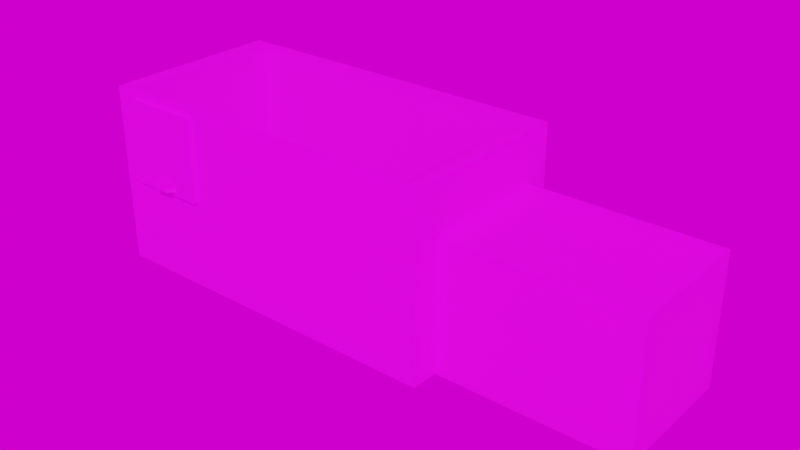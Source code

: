 # Source: compactor.blend  (saved by Blender 3.1.7; exported with 4.5.12 LTS)
import bpy
from mathutils import Matrix  # noqa: F401  (used for matrix-valued properties, if any)

bpy.ops.wm.read_factory_settings(use_empty=True)
scene = bpy.context.scene
scene.name = 'Scene'

# ---- collections
col_collection = bpy.data.collections.new('Collection'); scene.collection.children.link(col_collection)

# ---- images (referenced by path relative to the original .blend; pixels are not part of the script)
import os
ASSET_DIR = os.environ.get("B2B_ASSET_DIR", "")  # directory of the original .blend (textures are referenced by path, not embedded)
HERE = os.path.dirname(os.path.abspath(__file__))  # packed textures are extracted next to this script under _unpacked/

def load_image(name, relpath, width, height, colorspace="sRGB"):
    """Load a texture the original file referenced (path relative to the .blend, or extracted next to this script)."""
    p = next((c for c in (os.path.join(HERE, relpath), os.path.join(ASSET_DIR, relpath)) if relpath and os.path.exists(c)), "")
    if p:
        img = bpy.data.images.load(p, check_existing=True)
        img.name = name
    else:  # same state as the original file: an image datablock whose file is absent (Cycles renders it pink)
        img = bpy.data.images.new(name, width, height)
        img.source = "FILE"
        img.filepath = "//" + (relpath or name)
    img.colorspace_settings.name = colorspace
    return img
img_compactor = load_image('compactor', 'compactor.png', 1024, 1024, 'sRGB')
img_bathroom_1k_hdr = load_image('bathroom_1k.hdr', 'bathroom_1k.hdr', 1024, 1024, 'Linear Rec.709')

# ---- materials (node trees are filled in below, after node groups)
mat_material = bpy.data.materials.new('Material')
mat_material.use_transparent_shadow = False

# ---- material node trees
mat_material.use_nodes = True; mat_material.node_tree.nodes.clear()
_N = mat_material.node_tree.nodes; _L = mat_material.node_tree.links
n0 = _N.new('ShaderNodeBsdfPrincipled'); n0.name = 'Principled BSDF'; n0.location = (10, 300)
n0.distribution = 'GGX'
n0.subsurface_method = 'RANDOM_WALK_SKIN'
n0.inputs[3].default_value = 1.45
n0.inputs[27].default_value = (0.0, 0.0, 0.0, 1.0)
n0.inputs[28].default_value = 1.0
n1 = _N.new('ShaderNodeOutputMaterial'); n1.name = 'Material Output'; n1.location = (300, 300)
n2 = _N.new('ShaderNodeTexImage'); n2.name = 'Image Texture'; n2.location = (-280, 280)
n2.image = img_compactor
n2.interpolation = 'Closest'
_L.new(n0.outputs[0], n1.inputs[0])
_L.new(n2.outputs[0], n0.inputs[0])
n1.is_active_output = True

# ---- world
world_world = bpy.data.worlds.new('World'); scene.world = world_world
world_world.use_nodes = True; world_world.node_tree.nodes.clear()
_N = world_world.node_tree.nodes; _L = world_world.node_tree.links
n0 = _N.new('ShaderNodeTexEnvironment'); n0.name = 'Environment Texture'; n0.location = (-92, 328)
n0.image = img_bathroom_1k_hdr
n1 = _N.new('ShaderNodeOutputWorld'); n1.name = 'World Output.001'; n1.location = (328, 280)
_L.new(n0.outputs[0], n1.inputs[0])
n1.is_active_output = True
world_world.color = (0.05088, 0.05088, 0.05088)
world_world.use_sun_shadow = False
world_world.sun_shadow_jitter_overblur = 0.0

# ---- meshes
me_cube = bpy.data.meshes.new('Cube')
me_cube.from_pydata([(-3.185, -1.866, 0.4074), (-3.419, -1.735, 2.21), (-3.678, 1.792, -1.448), (-3.419, 1.661, 2.21), (3.578, -1.866, -1.448), (3.319, -1.735, 2.21), (3.578, 1.792, -1.448), (3.319, 1.661, 2.21), (-3.185, -1.866, 2.072), (-3.678, 1.792, 2.21), (3.578, 1.792, 2.21), (3.578, -1.866, 2.21), (-3.419, -1.735, -1.248), (-3.419, 1.661, -1.248), (3.319, 1.661, -1.248), (3.319, -1.735, -1.248), (-0.7759, 1.792, -1.448), (-2.363, 1.792, -1.448), (-2.363, 1.792, 2.21), (-0.7759, 1.792, 2.21), (-2.369, 1.661, 2.21), (-0.7781, 1.661, 2.21), (-0.7749, -1.735, 2.21), (-2.5, -1.735, 2.21), (-2.39, 1.661, -1.248), (-0.7778, 1.661, -1.248), (-0.778, -1.735, -1.248), (-2.431, -1.735, -1.248), (-2.447, -1.866, 0.4074), (-1.676, -1.866, 0.4074), (-1.676, -1.866, 2.072), (-2.502, -1.866, 2.21), (-3.678, -1.866, -1.448), (-3.678, -1.866, 2.21), (-2.406, -1.866, -1.448), (-2.508, -1.866, 2.072), (-0.7759, -1.866, -1.448), (-0.7759, -1.866, 2.21), (-3.185, -1.735, 2.072), (-2.507, -1.735, 2.072), (-3.185, -1.735, 0.4074), (-1.676, -1.735, 2.072), (-2.446, -1.735, 0.4074), (-1.676, -1.735, 0.4074)], [], [(32, 33, 9, 2), (6, 10, 11, 4), (5, 7, 14, 15), (1, 3, 9, 33), (7, 5, 11, 10), (23, 1, 33, 31), (24, 13, 12, 27), (3, 1, 12, 13), (5, 15, 26, 22), (20, 3, 13, 24), (21, 25, 14, 7), (21, 20, 24, 25), (27, 12, 1, 23, 39, 38, 40, 42), (23, 22, 26, 27, 42, 43, 41, 39), (19, 10, 6, 16), (25, 26, 15, 14), (25, 24, 27, 26), (22, 23, 31, 37), (3, 20, 18, 9), (20, 21, 19, 18), (5, 22, 37, 11), (11, 37, 36, 4), (2, 9, 18, 17), (17, 18, 19, 16), (21, 7, 10, 19), (8, 33, 32, 0), (0, 32, 34, 28), (35, 31, 33, 8), (28, 34, 36, 29), (29, 36, 37, 30), (30, 37, 31, 35), (35, 8, 38, 39), (38, 8, 0, 40), (35, 39, 41, 30), (29, 43, 42, 28), (40, 0, 28, 42), (43, 29, 30, 41)])
_uv = me_cube.uv_layers.new(name='UVMap')
_uv.uv.foreach_set('vector', [0.1123, 0.09957, 0.25, 0.09957, 0.25, 0.2373, 0.1123, 0.2373, 0.1123, 0.375, 0.25, 0.375, 0.25, 0.5127, 0.1123, 0.5127, 0.2549, 0.5078, 0.2549, 0.3799, 0.2549, 0.3799, 0.2549, 0.5078, 0.3828, 0.5078, 0.3828, 0.3799, 0.3877, 0.375, 0.3877, 0.5127, 0.2549, 0.3799, 0.2549, 0.5078, 0.25, 0.5127, 0.25, 0.375, 0.3654, 0.5078, 0.3828, 0.5078, 0.3877, 0.5127, 0.3654, 0.5127, 0.3633, 0.3799, 0.3828, 0.3799, 0.3828, 0.5078, 0.364, 0.5078, 0.3828, 0.3799, 0.3828, 0.5078, 0.3828, 0.5078, 0.3828, 0.3799, 0.2549, 0.5078, 0.2549, 0.5078, 0.3327, 0.5078, 0.3326, 0.5078, 0.3629, 0.3799, 0.3828, 0.3799, 0.3828, 0.3799, 0.3633, 0.3799, 0.3327, 0.3799, 0.3327, 0.3799, 0.2549, 0.3799, 0.2549, 0.3799, 0.3327, 0.3799, 0.3629, 0.3799, 0.3633, 0.3799, 0.3327, 0.3799, 0.364, 0.5078, 0.3828, 0.5078, 0.3828, 0.5078, 0.3654, 0.5078, 0.3654, 0.5078, 0.3784, 0.5078, 0.3784, 0.5078, 0.3643, 0.5078, 0.3654, 0.5078, 0.3326, 0.5078, 0.3327, 0.5078, 0.364, 0.5078, 0.3643, 0.5078, 0.3497, 0.5078, 0.3497, 0.5078, 0.3654, 0.5078, 0.25, 0.2924, 0.25, 0.375, 0.1123, 0.375, 0.1123, 0.2924, 0.3327, 0.3799, 0.3327, 0.5078, 0.2549, 0.5078, 0.2549, 0.3799, 0.3327, 0.3799, 0.3633, 0.3799, 0.364, 0.5078, 0.3327, 0.5078, 0.3326, 0.5078, 0.3654, 0.5078, 0.3654, 0.5127, 0.3326, 0.5127, 0.3828, 0.3799, 0.3629, 0.3799, 0.3627, 0.375, 0.3877, 0.375, 0.3629, 0.3799, 0.3327, 0.3799, 0.3326, 0.375, 0.3627, 0.375, 0.2549, 0.5078, 0.3326, 0.5078, 0.3326, 0.5127, 0.25, 0.5127, 0.25, 0.5127, 0.25, 0.5953, 0.1123, 0.5953, 0.1123, 0.5127, 0.1123, 0.2373, 0.25, 0.2373, 0.25, 0.2623, 0.1123, 0.2622, 0.1123, 0.2622, 0.25, 0.2623, 0.25, 0.2924, 0.1123, 0.2924, 0.3327, 0.3799, 0.2549, 0.3799, 0.25, 0.375, 0.3326, 0.375, 0.2272, 0.6389, 0.25, 0.6504, 0.1123, 0.6504, 0.1351, 0.6389, 0.1351, 0.6389, 0.1123, 0.6504, 0.1123, 0.6263, 0.1351, 0.6232, 0.2272, 0.6245, 0.25, 0.6281, 0.25, 0.6504, 0.2272, 0.6389, 0.1351, 0.6232, 0.1123, 0.6263, 0.1123, 0.5953, 0.1351, 0.6068, 0.1351, 0.6068, 0.1123, 0.5953, 0.25, 0.5953, 0.2272, 0.6068, 0.2272, 0.6068, 0.25, 0.5953, 0.25, 0.6281, 0.2272, 0.6245, 0.2272, 0.6245, 0.2272, 0.6389, 0.2272, 0.6389, 0.2272, 0.6244, 0.2272, 0.6389, 0.2272, 0.6389, 0.1351, 0.6389, 0.1351, 0.6389, 0.2272, 0.6245, 0.2272, 0.6244, 0.2272, 0.6068, 0.2272, 0.6068, 0.1351, 0.6068, 0.1351, 0.6068, 0.1351, 0.6232, 0.1351, 0.6232, 0.1351, 0.6389, 0.1351, 0.6389, 0.1351, 0.6232, 0.1351, 0.6232, 0.1351, 0.6068, 0.1351, 0.6068, 0.2272, 0.6068, 0.2272, 0.6068])
me_cube.materials.append(mat_material)
me_cube.use_remesh_fix_poles = True
me_cube.use_remesh_preserve_attributes = False
me_cube.update()
me_cylinder_001 = bpy.data.meshes.new('Cylinder.001')
me_cylinder_001.from_pydata([(0.4609, 0.04, 0.007349), (0.6428, 0.04, 0.007349), (0.4609, 0.007349, -0.04), (0.6428, 0.007349, -0.04), (0.4609, -0.04, -0.007349), (0.6428, -0.04, -0.007349), (0.4609, -0.007349, 0.04), (0.6428, -0.007349, 0.04), (-0.7832, -0.0501, -1.716), (-0.7832, -0.0501, -0.0177), (-0.7832, 0.0501, -1.716), (-0.7832, 0.0501, -0.0177), (0.7687, -0.0501, -1.716), (0.7687, -0.0501, -0.0177), (0.7687, 0.0501, -1.716), (0.7687, 0.0501, -0.0177), (-0.3106, -0.03382, -1.618), (-0.3106, -0.03382, -1.547), (-0.224, -0.03382, -1.618), (-0.224, -0.03382, -1.547), (0.2962, -0.03382, -1.618), (0.2962, -0.03382, -1.547), (0.2096, -0.03382, -1.618), (0.2096, -0.03382, -1.547), (0.1535, -0.1676, -1.618), (-0.168, -0.1676, -1.618), (-0.168, -0.1676, -1.547), (0.1535, -0.1676, -1.547), (-0.168, -0.1969, -1.618), (0.1535, -0.1969, -1.618), (0.1535, -0.1969, -1.547), (-0.168, -0.1969, -1.547), (-0.6428, 0.04, 0.007349), (-0.4609, 0.04, 0.007349), (-0.6428, 0.007349, -0.04), (-0.4609, 0.007349, -0.04), (-0.6428, -0.04, -0.007349), (-0.4609, -0.04, -0.007349), (-0.6428, -0.007349, 0.04), (-0.4609, -0.007349, 0.04)], [], [(0, 1, 3, 2), (2, 3, 5, 4), (3, 1, 7, 5), (4, 5, 7, 6), (6, 7, 1, 0), (0, 2, 4, 6), (8, 9, 11, 10), (10, 11, 15, 14), (14, 15, 13, 12), (12, 13, 9, 8), (10, 14, 12, 8), (15, 11, 9, 13), (16, 17, 19, 18), (24, 27, 23, 22), (22, 23, 21, 20), (28, 31, 17, 16), (24, 22, 20, 29), (26, 19, 17, 31), (23, 27, 30, 21), (27, 26, 31, 30), (18, 25, 28, 16), (25, 24, 29, 28), (20, 21, 30, 29), (29, 30, 31, 28), (18, 19, 26, 25), (25, 26, 27, 24), (32, 33, 35, 34), (34, 35, 37, 36), (35, 33, 39, 37), (36, 37, 39, 38), (38, 39, 33, 32), (32, 34, 36, 38)])
_uv = me_cylinder_001.uv_layers.new(name='UVMap')
_uv.uv.foreach_set('vector', [0.9372, 0.9654, 0.9372, 0.9654, 0.9372, 0.9654, 0.9372, 0.9654, 0.9372, 0.9654, 0.9372, 0.9654, 0.9372, 0.9654, 0.9372, 0.9654, 0.9372, 0.9654, 0.9372, 0.9654, 0.9372, 0.9654, 0.9372, 0.9654, 0.9372, 0.9654, 0.9372, 0.9654, 0.9372, 0.9654, 0.9372, 0.9654, 0.9372, 0.9654, 0.9372, 0.9654, 0.9372, 0.9654, 0.9372, 0.9654, 0.9372, 0.9654, 0.9372, 0.9654, 0.9372, 0.9654, 0.9372, 0.9654, 0.7973, 0.6631, 0.8723, 0.6631, 0.8723, 0.7381, 0.7973, 0.7381, 0.7973, 0.7381, 0.8723, 0.7381, 0.8723, 0.8131, 0.7973, 0.8131, 0.7973, 0.8131, 0.8723, 0.8131, 0.8723, 0.8881, 0.7973, 0.8881, 0.7973, 0.8881, 0.8723, 0.8881, 0.8723, 0.9631, 0.7973, 0.9631, 0.7223, 0.8131, 0.7973, 0.8131, 0.7973, 0.8881, 0.7223, 0.8881, 0.8723, 0.8131, 0.9473, 0.8131, 0.9473, 0.8881, 0.8723, 0.8881, 0.7989, 0.2833, 0.8739, 0.2833, 0.8739, 0.3583, 0.7989, 0.3583, 0.7989, 0.4083, 0.8739, 0.4083, 0.8739, 0.4333, 0.7989, 0.4333, 0.7989, 0.4333, 0.8739, 0.4333, 0.8739, 0.5083, 0.7989, 0.5083, 0.7989, 0.5583, 0.8739, 0.5583, 0.8739, 0.5833, 0.7989, 0.5833, 0.7739, 0.4333, 0.7989, 0.4333, 0.7989, 0.5083, 0.7739, 0.5083, 0.9239, 0.4333, 0.9489, 0.4333, 0.9489, 0.5083, 0.9239, 0.5083, 0.8739, 0.4333, 0.8989, 0.4333, 0.8989, 0.5083, 0.8739, 0.5083, 0.8989, 0.4333, 0.9239, 0.4333, 0.9239, 0.5083, 0.8989, 0.5083, 0.7239, 0.4333, 0.7489, 0.4333, 0.7489, 0.5083, 0.7239, 0.5083, 0.7489, 0.4333, 0.7739, 0.4333, 0.7739, 0.5083, 0.7489, 0.5083, 0.7989, 0.5083, 0.8739, 0.5083, 0.8739, 0.5333, 0.7989, 0.5333, 0.7989, 0.5333, 0.8739, 0.5333, 0.8739, 0.5583, 0.7989, 0.5583, 0.7989, 0.3583, 0.8739, 0.3583, 0.8739, 0.3833, 0.7989, 0.3833, 0.7989, 0.3833, 0.8739, 0.3833, 0.8739, 0.4083, 0.7989, 0.4083, 0.9542, 0.9654, 0.9542, 0.9654, 0.9542, 0.9654, 0.9542, 0.9654, 0.9542, 0.9654, 0.9542, 0.9654, 0.9542, 0.9654, 0.9542, 0.9654, 0.9542, 0.9654, 0.9542, 0.9654, 0.9542, 0.9654, 0.9542, 0.9654, 0.9542, 0.9654, 0.9542, 0.9654, 0.9542, 0.9654, 0.9542, 0.9654, 0.9542, 0.9654, 0.9542, 0.9654, 0.9542, 0.9654, 0.9542, 0.9654, 0.9542, 0.9654, 0.9542, 0.9654, 0.9542, 0.9654, 0.9542, 0.9654])
me_cylinder_001.materials.append(mat_material)
me_cylinder_001.use_remesh_fix_poles = True
me_cylinder_001.use_remesh_preserve_attributes = False
me_cylinder_001.update()
me_cube_006 = bpy.data.meshes.new('Cube.006')
me_cube_006.from_pydata([(-0.4514, -0.2193, 0.2475), (-0.4514, 0.2193, 0.2475), (-0.4514, 0.2193, -0.2475), (-0.4514, -0.2193, -0.2475), (-0.7308, -1.491, 1.518), (-0.7308, 1.491, 1.518), (-0.7308, 1.491, -1.518), (-0.7308, -1.491, -1.518), (-0.4514, -1.572, 1.6), (-0.4514, 1.572, 1.6), (-0.4514, 1.572, -1.6), (-0.4514, -1.572, -1.6), (3.671, -0.2193, 0.2475), (3.671, 0.2193, 0.2475), (3.671, 0.2193, -0.2475), (3.671, -0.2193, -0.2475)], [], [(3, 2, 14, 15), (4, 5, 6, 7), (11, 8, 4, 7), (8, 9, 5, 4), (10, 11, 7, 6), (9, 10, 6, 5), (0, 1, 9, 8), (1, 2, 10, 9), (3, 0, 8, 11), (2, 3, 11, 10), (2, 1, 13, 14), (0, 3, 15, 12), (1, 0, 12, 13)])
_uv = me_cube_006.uv_layers.new(name='UVMap')
_uv.uv.foreach_set('vector', [0.2369, 0.9416, 0.2218, 0.9416, 0.2218, 0.8011, 0.2369, 0.8011, 0.3245, 0.8011, 0.2218, 0.8011, 0.2218, 0.6966, 0.3245, 0.6966, 0.2619, 0.8011, 0.2619, 0.9113, 0.252, 0.9085, 0.252, 0.804, 0.2817, 0.8011, 0.2817, 0.9094, 0.2718, 0.9066, 0.2718, 0.8039, 0.2817, 0.9094, 0.2817, 0.8011, 0.2917, 0.8039, 0.2917, 0.9066, 0.2718, 0.8011, 0.2718, 0.9113, 0.2619, 0.9085, 0.2619, 0.804, 0.1601, 0.7602, 0.1752, 0.7602, 0.2218, 0.8068, 0.1136, 0.8068, 0.1752, 0.7602, 0.1752, 0.7432, 0.2218, 0.6966, 0.2218, 0.8068, 0.1601, 0.7432, 0.1601, 0.7602, 0.1136, 0.8068, 0.1136, 0.6966, 0.1752, 0.7432, 0.1601, 0.7432, 0.1136, 0.6966, 0.2218, 0.6966, 0.3415, 0.6966, 0.3585, 0.6966, 0.3585, 0.8371, 0.3415, 0.8371, 0.3415, 0.8371, 0.3245, 0.8371, 0.3245, 0.6966, 0.3415, 0.6966, 0.2369, 0.8011, 0.252, 0.8011, 0.252, 0.9416, 0.2369, 0.9416])
me_cube_006.materials.append(mat_material)
me_cube_006.use_remesh_fix_poles = True
me_cube_006.use_remesh_preserve_attributes = False
me_cube_006.update()
me_cube_007 = bpy.data.meshes.new('Cube.007')
me_cube_007.from_pydata([(-0.3048, -0.3048, -0.3048), (-0.3048, -0.3048, 0.3048), (-0.3048, 0.3048, -0.3048), (-0.3048, 0.3048, 0.3048), (0.2261, -0.3048, -0.3048), (0.2261, -0.3048, 0.3048), (0.2261, 0.3048, -0.3048), (0.2261, 0.3048, 0.3048)], [], [(2, 3, 7, 6), (6, 7, 5, 4), (4, 5, 1, 0), (7, 3, 1, 5)])
_uv = me_cube_007.uv_layers.new(name='UVMap')
_uv.uv.foreach_set('vector', [0.09836, 0.2095, 0.2438, 0.2095, 0.2438, 0.355, 0.09836, 0.355, 0.09836, 0.355, 0.2438, 0.355, 0.2438, 0.5004, 0.09836, 0.5004, 0.09836, 0.5004, 0.2438, 0.5004, 0.2438, 0.6459, 0.09836, 0.6459, 0.2438, 0.355, 0.3892, 0.355, 0.3892, 0.5004, 0.2438, 0.5004])
me_cube_007.materials.append(mat_material)
me_cube_007.use_remesh_fix_poles = True
me_cube_007.use_remesh_preserve_attributes = False
me_cube_007.update()

# ---- objects
ob_cube = bpy.data.objects.new('Cube', me_cube)
ob_hatch = bpy.data.objects.new('hatch', me_cylinder_001)
ob_cube_001 = bpy.data.objects.new('Cube.001', me_cube_006)
ob_cube_002 = bpy.data.objects.new('Cube.002', me_cube_007)

# ---- transforms, parenting, visibility, modifiers, constraints
ob_cube.location = (0.05024, 0.03722, 1.448)
ob_hatch.location = (-2.359, -1.878, 3.544)
ob_cube_001.location = (3.637, -2.351e-08, 1.865)
ob_cube_002.location = (5.797, 0.03722, 1.315)
ob_cube_002.scale = (7.114, 4.314, 4.314)

# ---- collection membership
col_collection.objects.link(ob_cube)
col_collection.objects.link(ob_hatch)
col_collection.objects.link(ob_cube_001)
col_collection.objects.link(ob_cube_002)

# ---- scene / render settings (as saved in the file)
scene.frame_start = 1; scene.frame_end = 250; scene.frame_set(1)
scene.render.engine = 'BLENDER_EEVEE_NEXT'
scene.cycles.use_denoising = False
scene.cycles.sampling_pattern = 'TABULATED_SOBOL'
scene.cycles.use_light_tree = False
scene.eevee.taa_samples = 128
scene.view_settings.view_transform = 'Filmic'
bpy.context.view_layer.update()

# ---- added for rendering (the .blend has no active camera and no usable light): camera, sun
cam_auto = bpy.data.cameras.new('AutoCamera')
cam_auto.lens = 50.0
cam_auto.sensor_width = 36.0
cam_auto.clip_end = 1000.0
ob_auto_camera = bpy.data.objects.new('AutoCamera', cam_auto)
scene.collection.objects.link(ob_auto_camera)
ob_auto_camera.location = (13.2334, -13.7371, 10.9048)
ob_auto_camera.rotation_euler = (1.09748, -7.21219e-08, 0.694738)
scene.camera = ob_auto_camera
light_auto_sun = bpy.data.lights.new('AutoSun', 'SUN')
light_auto_sun.energy = 3.0
light_auto_sun.angle = 0.0523599
ob_auto_sun = bpy.data.objects.new('AutoSun', light_auto_sun)
scene.collection.objects.link(ob_auto_sun)
ob_auto_sun.rotation_euler = (0.872665, 0.174533, 0.523599)
bpy.context.view_layer.update()
